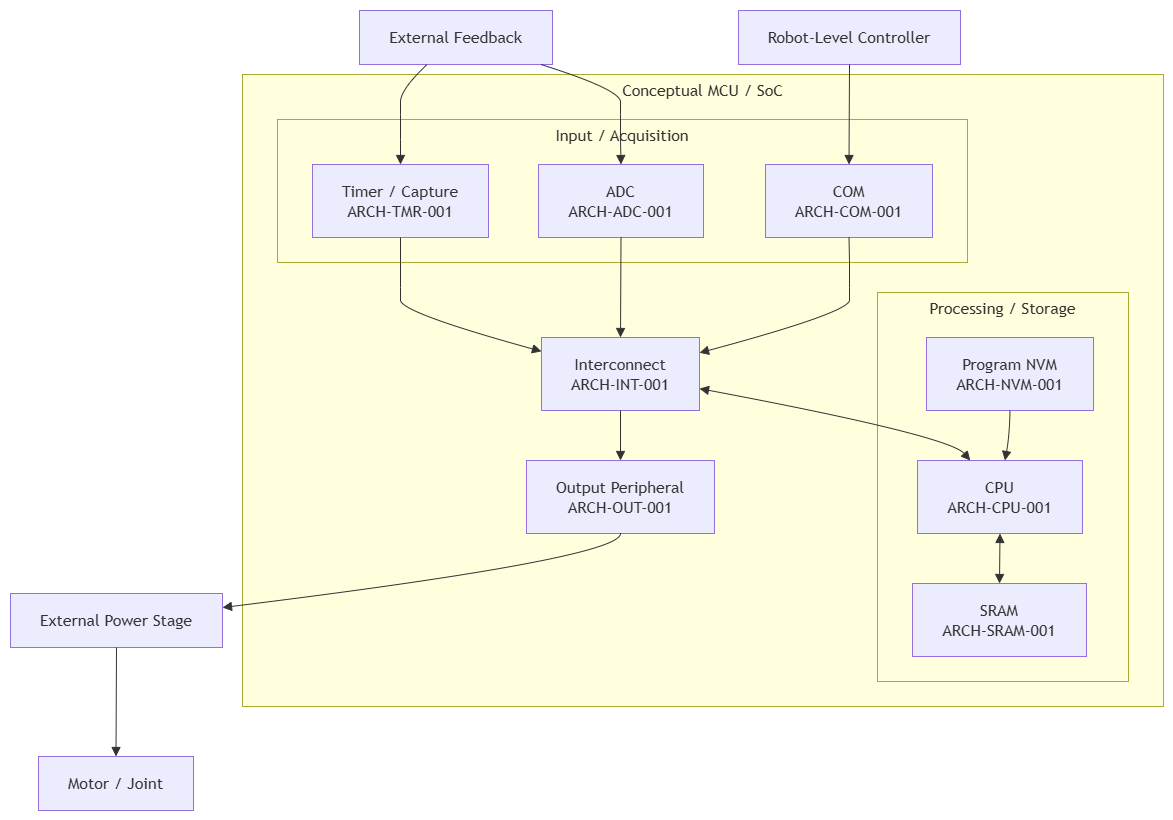

The diagram above was exported from draw.io. Its source (the exported page's mxGraphModel, read from the mxfile embedded in the PNG):
<mxGraphModel dx="1406" dy="814" grid="1" gridSize="10" guides="1" tooltips="1" connect="1" arrows="1" fold="1" page="1" pageScale="1" pageWidth="827" pageHeight="1169" math="0" shadow="0">
  <root>
    <mxCell id="0" />
    <mxCell id="1" parent="0" />
    <UserObject label="" mermaidData="{&#10;  &quot;data&quot;: &quot;flowchart TB\n\n    RC[Robot-Level Controller]\n    SENS[External Feedback]\n\n    subgraph SOC[Conceptual MCU / SoC]\n        direction TB\n\n        subgraph INPUTS[Input / Acquisition]\n            direction LR\n            COM[COM&lt;br/&gt;ARCH-COM-001]\n            ADC[ADC&lt;br/&gt;ARCH-ADC-001]\n            TMR[Timer / Capture&lt;br/&gt;ARCH-TMR-001]\n        end\n\n        INT[Interconnect&lt;br/&gt;ARCH-INT-001]\n\n        subgraph PROCESSING[Processing / Storage]\n            direction LR\n            NVM[Program NVM&lt;br/&gt;ARCH-NVM-001]\n            CPU[CPU&lt;br/&gt;ARCH-CPU-001]\n            SRAM[SRAM&lt;br/&gt;ARCH-SRAM-001]\n        end\n\n        OUT[Output Peripheral&lt;br/&gt;ARCH-OUT-001]\n\n        COM --&gt; INT\n        ADC --&gt; INT\n        TMR --&gt; INT\n\n        INT &lt;--&gt; CPU\n        NVM --&gt; CPU\n        CPU &lt;--&gt; SRAM\n\n        INT --&gt; OUT\n    end\n\n    PS[External Power Stage]\n    MJ[Motor / Joint]\n\n    RC --&gt; COM\n    SENS --&gt; ADC\n    SENS --&gt; TMR\n\n    OUT --&gt; PS\n    PS --&gt; MJ&quot;,&#10;  &quot;config&quot;: null&#10;}" id="vmeCV70L1Zb3lzxWMOUV-1">
      <mxCell connectable="0" parent="1" style="group;transparentBounds=1;editIcon=1;lockedGroup=0;groupPadding=10;" vertex="1">
        <mxGeometry as="geometry" />
      </mxCell>
    </UserObject>
    <UserObject label="Conceptual MCU / SoC" mermaidId="n:SOC" mermaidBaseStyle="html=1;whiteSpace=wrap;strokeWidth=1;verticalAlign=top;fillColor=light-dark(#ffffde,#1f2020);strokeColor=light-dark(#aaaa33,#cccccc);fontColor=light-dark(#333333,#cccccc);fontFamily=Trebuchet MS,Verdana,Arial,sans-serif;fontSize=16;" mermaidBaseValue="Conceptual MCU / SoC" id="vmeCV70L1Zb3lzxWMOUV-2">
      <mxCell parent="vmeCV70L1Zb3lzxWMOUV-1" style="html=1;whiteSpace=wrap;strokeWidth=1;verticalAlign=top;fillColor=light-dark(#ffffde,#1f2020);strokeColor=light-dark(#aaaa33,#cccccc);fontColor=light-dark(#333333,#cccccc);fontFamily=Trebuchet MS,Verdana,Arial,sans-serif;fontSize=16;" vertex="1">
        <mxGeometry height="632" width="921" x="262" y="94" as="geometry" />
      </mxCell>
    </UserObject>
    <UserObject label="Input / Acquisition" mermaidId="n:INPUTS" mermaidBaseStyle="html=1;whiteSpace=wrap;strokeWidth=1;verticalAlign=top;fillColor=light-dark(#ffffde,#1f2020);strokeColor=light-dark(#aaaa33,#cccccc);fontColor=light-dark(#333333,#cccccc);fontFamily=Trebuchet MS,Verdana,Arial,sans-serif;fontSize=16;" mermaidBaseValue="Input / Acquisition" id="vmeCV70L1Zb3lzxWMOUV-3">
      <mxCell parent="vmeCV70L1Zb3lzxWMOUV-2" style="html=1;whiteSpace=wrap;strokeWidth=1;verticalAlign=top;fillColor=light-dark(#ffffde,#1f2020);strokeColor=light-dark(#aaaa33,#cccccc);fontColor=light-dark(#333333,#cccccc);fontFamily=Trebuchet MS,Verdana,Arial,sans-serif;fontSize=16;" vertex="1">
        <mxGeometry height="143" width="690" x="35" y="45" as="geometry" />
      </mxCell>
    </UserObject>
    <UserObject label="COM&#10;ARCH-COM-001" mermaidId="n:COM" mermaidBaseStyle="html=1;whiteSpace=wrap;strokeWidth=1;fillColor=light-dark(#ECECFF,#1f2020);strokeColor=light-dark(#9370DB,#cccccc);fontColor=light-dark(#333333,#cccccc);fontFamily=Trebuchet MS,Verdana,Arial,sans-serif;fontSize=16;" mermaidBaseValue="COM&#10;ARCH-COM-001" id="vmeCV70L1Zb3lzxWMOUV-4">
      <mxCell parent="vmeCV70L1Zb3lzxWMOUV-3" style="html=1;whiteSpace=wrap;strokeWidth=1;fillColor=light-dark(#ECECFF,#1f2020);strokeColor=light-dark(#9370DB,#cccccc);fontColor=light-dark(#333333,#cccccc);fontFamily=Trebuchet MS,Verdana,Arial,sans-serif;fontSize=16;" vertex="1">
        <mxGeometry height="73" width="167" x="488" y="45" as="geometry" />
      </mxCell>
    </UserObject>
    <UserObject label="ADC&#10;ARCH-ADC-001" mermaidId="n:ADC" mermaidBaseStyle="html=1;whiteSpace=wrap;strokeWidth=1;fillColor=light-dark(#ECECFF,#1f2020);strokeColor=light-dark(#9370DB,#cccccc);fontColor=light-dark(#333333,#cccccc);fontFamily=Trebuchet MS,Verdana,Arial,sans-serif;fontSize=16;" mermaidBaseValue="ADC&#10;ARCH-ADC-001" id="vmeCV70L1Zb3lzxWMOUV-5">
      <mxCell parent="vmeCV70L1Zb3lzxWMOUV-3" style="html=1;whiteSpace=wrap;strokeWidth=1;fillColor=light-dark(#ECECFF,#1f2020);strokeColor=light-dark(#9370DB,#cccccc);fontColor=light-dark(#333333,#cccccc);fontFamily=Trebuchet MS,Verdana,Arial,sans-serif;fontSize=16;" vertex="1">
        <mxGeometry height="73" width="165" x="261" y="45" as="geometry" />
      </mxCell>
    </UserObject>
    <UserObject label="Timer / Capture&#10;ARCH-TMR-001" mermaidId="n:TMR" mermaidBaseStyle="html=1;whiteSpace=wrap;strokeWidth=1;fillColor=light-dark(#ECECFF,#1f2020);strokeColor=light-dark(#9370DB,#cccccc);fontColor=light-dark(#333333,#cccccc);fontFamily=Trebuchet MS,Verdana,Arial,sans-serif;fontSize=16;" mermaidBaseValue="Timer / Capture&#10;ARCH-TMR-001" id="vmeCV70L1Zb3lzxWMOUV-6">
      <mxCell parent="vmeCV70L1Zb3lzxWMOUV-3" style="html=1;whiteSpace=wrap;strokeWidth=1;fillColor=light-dark(#ECECFF,#1f2020);strokeColor=light-dark(#9370DB,#cccccc);fontColor=light-dark(#333333,#cccccc);fontFamily=Trebuchet MS,Verdana,Arial,sans-serif;fontSize=16;" vertex="1">
        <mxGeometry height="73" width="176" x="35" y="45" as="geometry" />
      </mxCell>
    </UserObject>
    <UserObject label="Processing / Storage" mermaidId="n:PROCESSING" mermaidBaseStyle="html=1;whiteSpace=wrap;strokeWidth=1;verticalAlign=top;fillColor=light-dark(#ffffde,#1f2020);strokeColor=light-dark(#aaaa33,#cccccc);fontColor=light-dark(#333333,#cccccc);fontFamily=Trebuchet MS,Verdana,Arial,sans-serif;fontSize=16;" mermaidBaseValue="Processing / Storage" id="vmeCV70L1Zb3lzxWMOUV-7">
      <mxCell parent="vmeCV70L1Zb3lzxWMOUV-2" style="html=1;whiteSpace=wrap;strokeWidth=1;verticalAlign=top;fillColor=light-dark(#ffffde,#1f2020);strokeColor=light-dark(#aaaa33,#cccccc);fontColor=light-dark(#333333,#cccccc);fontFamily=Trebuchet MS,Verdana,Arial,sans-serif;fontSize=16;" vertex="1">
        <mxGeometry height="389" width="251" x="635" y="218" as="geometry" />
      </mxCell>
    </UserObject>
    <UserObject label="Program NVM&#10;ARCH-NVM-001" mermaidId="n:NVM" mermaidBaseStyle="html=1;whiteSpace=wrap;strokeWidth=1;fillColor=light-dark(#ECECFF,#1f2020);strokeColor=light-dark(#9370DB,#cccccc);fontColor=light-dark(#333333,#cccccc);fontFamily=Trebuchet MS,Verdana,Arial,sans-serif;fontSize=16;" mermaidBaseValue="Program NVM&#10;ARCH-NVM-001" id="vmeCV70L1Zb3lzxWMOUV-8">
      <mxCell parent="vmeCV70L1Zb3lzxWMOUV-7" style="html=1;whiteSpace=wrap;strokeWidth=1;fillColor=light-dark(#ECECFF,#1f2020);strokeColor=light-dark(#9370DB,#cccccc);fontColor=light-dark(#333333,#cccccc);fontFamily=Trebuchet MS,Verdana,Arial,sans-serif;fontSize=16;" vertex="1">
        <mxGeometry height="73" width="167" x="49" y="45" as="geometry" />
      </mxCell>
    </UserObject>
    <UserObject label="CPU&#10;ARCH-CPU-001" mermaidId="n:CPU" mermaidBaseStyle="html=1;whiteSpace=wrap;strokeWidth=1;fillColor=light-dark(#ECECFF,#1f2020);strokeColor=light-dark(#9370DB,#cccccc);fontColor=light-dark(#333333,#cccccc);fontFamily=Trebuchet MS,Verdana,Arial,sans-serif;fontSize=16;" mermaidBaseValue="CPU&#10;ARCH-CPU-001" id="vmeCV70L1Zb3lzxWMOUV-9">
      <mxCell parent="vmeCV70L1Zb3lzxWMOUV-7" style="html=1;whiteSpace=wrap;strokeWidth=1;fillColor=light-dark(#ECECFF,#1f2020);strokeColor=light-dark(#9370DB,#cccccc);fontColor=light-dark(#333333,#cccccc);fontFamily=Trebuchet MS,Verdana,Arial,sans-serif;fontSize=16;" vertex="1">
        <mxGeometry height="73" width="165" x="40" y="168" as="geometry" />
      </mxCell>
    </UserObject>
    <UserObject label="SRAM&#10;ARCH-SRAM-001" mermaidId="n:SRAM" mermaidBaseStyle="html=1;whiteSpace=wrap;strokeWidth=1;fillColor=light-dark(#ECECFF,#1f2020);strokeColor=light-dark(#9370DB,#cccccc);fontColor=light-dark(#333333,#cccccc);fontFamily=Trebuchet MS,Verdana,Arial,sans-serif;fontSize=16;" mermaidBaseValue="SRAM&#10;ARCH-SRAM-001" id="vmeCV70L1Zb3lzxWMOUV-10">
      <mxCell parent="vmeCV70L1Zb3lzxWMOUV-7" style="html=1;whiteSpace=wrap;strokeWidth=1;fillColor=light-dark(#ECECFF,#1f2020);strokeColor=light-dark(#9370DB,#cccccc);fontColor=light-dark(#333333,#cccccc);fontFamily=Trebuchet MS,Verdana,Arial,sans-serif;fontSize=16;" vertex="1">
        <mxGeometry height="73" width="174" x="35" y="291" as="geometry" />
      </mxCell>
    </UserObject>
    <UserObject label="" mermaidId="e:NVM-&gt;CPU#0" mermaidBaseStyle="curved=1;startArrow=none;endArrow=block;endSize=7;strokeColor=light-dark(#333333,#cccccc);exitX=0.5;exitY=1;entryX=0.53;entryY=0;" mermaidBaseValue="" id="vmeCV70L1Zb3lzxWMOUV-11">
      <mxCell edge="1" parent="vmeCV70L1Zb3lzxWMOUV-7" source="vmeCV70L1Zb3lzxWMOUV-8" style="curved=1;startArrow=none;endArrow=block;endSize=7;strokeColor=light-dark(#333333,#cccccc);exitX=0.5;exitY=1;entryX=0.53;entryY=0;rounded=0;" target="vmeCV70L1Zb3lzxWMOUV-9">
        <mxGeometry relative="1" as="geometry">
          <Array as="points">
            <mxPoint x="132" y="143" />
          </Array>
        </mxGeometry>
      </mxCell>
    </UserObject>
    <UserObject label="" mermaidId="e:CPU-&gt;SRAM#0" mermaidBaseStyle="curved=1;startArrow=block;startSize=7;endArrow=block;endSize=7;strokeColor=light-dark(#333333,#cccccc);exitX=0.5;exitY=1;entryX=0.5;entryY=0;" mermaidBaseValue="" id="vmeCV70L1Zb3lzxWMOUV-12">
      <mxCell edge="1" parent="vmeCV70L1Zb3lzxWMOUV-7" source="vmeCV70L1Zb3lzxWMOUV-9" style="curved=1;startArrow=block;startSize=7;endArrow=block;endSize=7;strokeColor=light-dark(#333333,#cccccc);exitX=0.5;exitY=1;entryX=0.5;entryY=0;rounded=0;" target="vmeCV70L1Zb3lzxWMOUV-10">
        <mxGeometry relative="1" as="geometry">
          <Array as="points" />
        </mxGeometry>
      </mxCell>
    </UserObject>
    <UserObject label="Interconnect&#10;ARCH-INT-001" mermaidId="n:INT" mermaidBaseStyle="html=1;whiteSpace=wrap;strokeWidth=1;fillColor=light-dark(#ECECFF,#1f2020);strokeColor=light-dark(#9370DB,#cccccc);fontColor=light-dark(#333333,#cccccc);fontFamily=Trebuchet MS,Verdana,Arial,sans-serif;fontSize=16;" mermaidBaseValue="Interconnect&#10;ARCH-INT-001" id="vmeCV70L1Zb3lzxWMOUV-13">
      <mxCell parent="vmeCV70L1Zb3lzxWMOUV-2" style="html=1;whiteSpace=wrap;strokeWidth=1;fillColor=light-dark(#ECECFF,#1f2020);strokeColor=light-dark(#9370DB,#cccccc);fontColor=light-dark(#333333,#cccccc);fontFamily=Trebuchet MS,Verdana,Arial,sans-serif;fontSize=16;" vertex="1">
        <mxGeometry height="73" width="158" x="299" y="263" as="geometry" />
      </mxCell>
    </UserObject>
    <UserObject label="Output Peripheral&#10;ARCH-OUT-001" mermaidId="n:OUT" mermaidBaseStyle="html=1;whiteSpace=wrap;strokeWidth=1;fillColor=light-dark(#ECECFF,#1f2020);strokeColor=light-dark(#9370DB,#cccccc);fontColor=light-dark(#333333,#cccccc);fontFamily=Trebuchet MS,Verdana,Arial,sans-serif;fontSize=16;" mermaidBaseValue="Output Peripheral&#10;ARCH-OUT-001" id="vmeCV70L1Zb3lzxWMOUV-14">
      <mxCell parent="vmeCV70L1Zb3lzxWMOUV-2" style="html=1;whiteSpace=wrap;strokeWidth=1;fillColor=light-dark(#ECECFF,#1f2020);strokeColor=light-dark(#9370DB,#cccccc);fontColor=light-dark(#333333,#cccccc);fontFamily=Trebuchet MS,Verdana,Arial,sans-serif;fontSize=16;" vertex="1">
        <mxGeometry height="73" width="188" x="284" y="386" as="geometry" />
      </mxCell>
    </UserObject>
    <UserObject label="" mermaidId="e:COM-&gt;INT#0" mermaidBaseStyle="curved=1;startArrow=none;endArrow=block;endSize=7;strokeColor=light-dark(#333333,#cccccc);exitX=0.5;exitY=1;entryX=1;entryY=0.21;" mermaidBaseValue="" id="vmeCV70L1Zb3lzxWMOUV-15">
      <mxCell edge="1" parent="vmeCV70L1Zb3lzxWMOUV-2" source="vmeCV70L1Zb3lzxWMOUV-4" style="curved=1;startArrow=none;endArrow=block;endSize=7;strokeColor=light-dark(#333333,#cccccc);exitX=0.5;exitY=1;entryX=1;entryY=0.21;rounded=0;" target="vmeCV70L1Zb3lzxWMOUV-13">
        <mxGeometry relative="1" as="geometry">
          <Array as="points">
            <mxPoint x="607" y="188" />
            <mxPoint x="607" y="213" />
            <mxPoint x="607" y="238" />
          </Array>
        </mxGeometry>
      </mxCell>
    </UserObject>
    <UserObject label="" mermaidId="e:ADC-&gt;INT#0" mermaidBaseStyle="curved=1;startArrow=none;endArrow=block;endSize=7;strokeColor=light-dark(#333333,#cccccc);exitX=0.5;exitY=1;entryX=0.5;entryY=0;" mermaidBaseValue="" id="vmeCV70L1Zb3lzxWMOUV-16">
      <mxCell edge="1" parent="vmeCV70L1Zb3lzxWMOUV-2" source="vmeCV70L1Zb3lzxWMOUV-5" style="curved=1;startArrow=none;endArrow=block;endSize=7;strokeColor=light-dark(#333333,#cccccc);exitX=0.5;exitY=1;entryX=0.5;entryY=0;rounded=0;" target="vmeCV70L1Zb3lzxWMOUV-13">
        <mxGeometry relative="1" as="geometry">
          <Array as="points" />
        </mxGeometry>
      </mxCell>
    </UserObject>
    <UserObject label="" mermaidId="e:TMR-&gt;INT#0" mermaidBaseStyle="curved=1;startArrow=none;endArrow=block;endSize=7;strokeColor=light-dark(#333333,#cccccc);exitX=0.5;exitY=1;entryX=0;entryY=0.19;" mermaidBaseValue="" id="vmeCV70L1Zb3lzxWMOUV-17">
      <mxCell edge="1" parent="vmeCV70L1Zb3lzxWMOUV-2" source="vmeCV70L1Zb3lzxWMOUV-6" style="curved=1;startArrow=none;endArrow=block;endSize=7;strokeColor=light-dark(#333333,#cccccc);exitX=0.5;exitY=1;entryX=0;entryY=0.19;rounded=0;" target="vmeCV70L1Zb3lzxWMOUV-13">
        <mxGeometry relative="1" as="geometry">
          <Array as="points">
            <mxPoint x="158" y="188" />
            <mxPoint x="158" y="213" />
            <mxPoint x="158" y="238" />
          </Array>
        </mxGeometry>
      </mxCell>
    </UserObject>
    <UserObject label="" mermaidId="e:INT-&gt;CPU#0" mermaidBaseStyle="curved=1;startArrow=block;startSize=7;endArrow=block;endSize=7;strokeColor=light-dark(#333333,#cccccc);exitX=1;exitY=0.7;entryX=0.32;entryY=0;" mermaidBaseValue="" id="vmeCV70L1Zb3lzxWMOUV-18">
      <mxCell edge="1" parent="vmeCV70L1Zb3lzxWMOUV-2" source="vmeCV70L1Zb3lzxWMOUV-13" style="curved=1;startArrow=block;startSize=7;endArrow=block;endSize=7;strokeColor=light-dark(#333333,#cccccc);exitX=1;exitY=0.7;entryX=0.32;entryY=0;rounded=0;" target="vmeCV70L1Zb3lzxWMOUV-9">
        <mxGeometry relative="1" as="geometry">
          <Array as="points">
            <mxPoint x="706" y="361" />
          </Array>
        </mxGeometry>
      </mxCell>
    </UserObject>
    <UserObject label="" mermaidId="e:INT-&gt;OUT#0" mermaidBaseStyle="curved=1;startArrow=none;endArrow=block;endSize=7;strokeColor=light-dark(#333333,#cccccc);exitX=0.5;exitY=1;entryX=0.5;entryY=0;" mermaidBaseValue="" id="vmeCV70L1Zb3lzxWMOUV-19">
      <mxCell edge="1" parent="vmeCV70L1Zb3lzxWMOUV-2" source="vmeCV70L1Zb3lzxWMOUV-13" style="curved=1;startArrow=none;endArrow=block;endSize=7;strokeColor=light-dark(#333333,#cccccc);exitX=0.5;exitY=1;entryX=0.5;entryY=0;rounded=0;" target="vmeCV70L1Zb3lzxWMOUV-14">
        <mxGeometry relative="1" as="geometry">
          <Array as="points" />
        </mxGeometry>
      </mxCell>
    </UserObject>
    <UserObject label="Robot-Level Controller" mermaidId="n:RC" mermaidBaseStyle="html=1;whiteSpace=wrap;strokeWidth=1;fillColor=light-dark(#ECECFF,#1f2020);strokeColor=light-dark(#9370DB,#cccccc);fontColor=light-dark(#333333,#cccccc);fontFamily=Trebuchet MS,Verdana,Arial,sans-serif;fontSize=16;" mermaidBaseValue="Robot-Level Controller" id="vmeCV70L1Zb3lzxWMOUV-20">
      <mxCell parent="vmeCV70L1Zb3lzxWMOUV-1" style="html=1;whiteSpace=wrap;strokeWidth=1;fillColor=light-dark(#ECECFF,#1f2020);strokeColor=light-dark(#9370DB,#cccccc);fontColor=light-dark(#333333,#cccccc);fontFamily=Trebuchet MS,Verdana,Arial,sans-serif;fontSize=16;" vertex="1">
        <mxGeometry height="54" width="222" x="758" y="30" as="geometry" />
      </mxCell>
    </UserObject>
    <UserObject label="External Feedback" mermaidId="n:SENS" mermaidBaseStyle="html=1;whiteSpace=wrap;strokeWidth=1;fillColor=light-dark(#ECECFF,#1f2020);strokeColor=light-dark(#9370DB,#cccccc);fontColor=light-dark(#333333,#cccccc);fontFamily=Trebuchet MS,Verdana,Arial,sans-serif;fontSize=16;" mermaidBaseValue="External Feedback" id="vmeCV70L1Zb3lzxWMOUV-21">
      <mxCell parent="vmeCV70L1Zb3lzxWMOUV-1" style="html=1;whiteSpace=wrap;strokeWidth=1;fillColor=light-dark(#ECECFF,#1f2020);strokeColor=light-dark(#9370DB,#cccccc);fontColor=light-dark(#333333,#cccccc);fontFamily=Trebuchet MS,Verdana,Arial,sans-serif;fontSize=16;" vertex="1">
        <mxGeometry height="54" width="193" x="379" y="30" as="geometry" />
      </mxCell>
    </UserObject>
    <UserObject label="External Power Stage" mermaidId="n:PS" mermaidBaseStyle="html=1;whiteSpace=wrap;strokeWidth=1;fillColor=light-dark(#ECECFF,#1f2020);strokeColor=light-dark(#9370DB,#cccccc);fontColor=light-dark(#333333,#cccccc);fontFamily=Trebuchet MS,Verdana,Arial,sans-serif;fontSize=16;" mermaidBaseValue="External Power Stage" id="vmeCV70L1Zb3lzxWMOUV-22">
      <mxCell parent="vmeCV70L1Zb3lzxWMOUV-1" style="html=1;whiteSpace=wrap;strokeWidth=1;fillColor=light-dark(#ECECFF,#1f2020);strokeColor=light-dark(#9370DB,#cccccc);fontColor=light-dark(#333333,#cccccc);fontFamily=Trebuchet MS,Verdana,Arial,sans-serif;fontSize=16;" vertex="1">
        <mxGeometry height="54" width="212" x="30" y="613" as="geometry" />
      </mxCell>
    </UserObject>
    <UserObject label="Motor / Joint" mermaidId="n:MJ" mermaidBaseStyle="html=1;whiteSpace=wrap;strokeWidth=1;fillColor=light-dark(#ECECFF,#1f2020);strokeColor=light-dark(#9370DB,#cccccc);fontColor=light-dark(#333333,#cccccc);fontFamily=Trebuchet MS,Verdana,Arial,sans-serif;fontSize=16;" mermaidBaseValue="Motor / Joint" id="vmeCV70L1Zb3lzxWMOUV-23">
      <mxCell parent="vmeCV70L1Zb3lzxWMOUV-1" style="html=1;whiteSpace=wrap;strokeWidth=1;fillColor=light-dark(#ECECFF,#1f2020);strokeColor=light-dark(#9370DB,#cccccc);fontColor=light-dark(#333333,#cccccc);fontFamily=Trebuchet MS,Verdana,Arial,sans-serif;fontSize=16;" vertex="1">
        <mxGeometry height="54" width="155" x="58" y="776" as="geometry" />
      </mxCell>
    </UserObject>
    <UserObject label="" mermaidId="e:RC-&gt;COM#0" mermaidBaseStyle="curved=1;startArrow=none;endArrow=block;endSize=7;strokeColor=light-dark(#333333,#cccccc);exitX=0.5;exitY=1;entryX=0.5;entryY=0;" mermaidBaseValue="" id="vmeCV70L1Zb3lzxWMOUV-24">
      <mxCell edge="1" parent="vmeCV70L1Zb3lzxWMOUV-1" source="vmeCV70L1Zb3lzxWMOUV-20" style="curved=1;startArrow=none;endArrow=block;endSize=7;strokeColor=light-dark(#333333,#cccccc);exitX=0.5;exitY=1;entryX=0.5;entryY=0;rounded=0;" target="vmeCV70L1Zb3lzxWMOUV-4">
        <mxGeometry relative="1" as="geometry">
          <Array as="points" />
        </mxGeometry>
      </mxCell>
    </UserObject>
    <UserObject label="" mermaidId="e:SENS-&gt;ADC#0" mermaidBaseStyle="curved=1;startArrow=none;endArrow=block;endSize=7;strokeColor=light-dark(#333333,#cccccc);exitX=0.94;exitY=1;entryX=0.5;entryY=0;" mermaidBaseValue="" id="vmeCV70L1Zb3lzxWMOUV-25">
      <mxCell edge="1" parent="vmeCV70L1Zb3lzxWMOUV-1" source="vmeCV70L1Zb3lzxWMOUV-21" style="curved=1;startArrow=none;endArrow=block;endSize=7;strokeColor=light-dark(#333333,#cccccc);exitX=0.94;exitY=1;entryX=0.5;entryY=0;rounded=0;" target="vmeCV70L1Zb3lzxWMOUV-5">
        <mxGeometry relative="1" as="geometry">
          <Array as="points">
            <mxPoint x="640" y="109" />
            <mxPoint x="640" y="134" />
            <mxPoint x="640" y="159" />
          </Array>
        </mxGeometry>
      </mxCell>
    </UserObject>
    <UserObject label="" mermaidId="e:SENS-&gt;TMR#0" mermaidBaseStyle="curved=1;startArrow=none;endArrow=block;endSize=7;strokeColor=light-dark(#333333,#cccccc);exitX=0.35;exitY=1;entryX=0.5;entryY=0;" mermaidBaseValue="" id="vmeCV70L1Zb3lzxWMOUV-26">
      <mxCell edge="1" parent="vmeCV70L1Zb3lzxWMOUV-1" source="vmeCV70L1Zb3lzxWMOUV-21" style="curved=1;startArrow=none;endArrow=block;endSize=7;strokeColor=light-dark(#333333,#cccccc);exitX=0.35;exitY=1;entryX=0.5;entryY=0;rounded=0;" target="vmeCV70L1Zb3lzxWMOUV-6">
        <mxGeometry relative="1" as="geometry">
          <Array as="points">
            <mxPoint x="420" y="109" />
            <mxPoint x="420" y="134" />
            <mxPoint x="420" y="159" />
          </Array>
        </mxGeometry>
      </mxCell>
    </UserObject>
    <UserObject label="" mermaidId="e:OUT-&gt;PS#0" mermaidBaseStyle="curved=1;startArrow=none;endArrow=block;endSize=7;strokeColor=light-dark(#333333,#cccccc);exitX=0.5;exitY=1;entryX=1;entryY=0.26;" mermaidBaseValue="" id="vmeCV70L1Zb3lzxWMOUV-27">
      <mxCell edge="1" parent="vmeCV70L1Zb3lzxWMOUV-1" source="vmeCV70L1Zb3lzxWMOUV-14" style="curved=1;startArrow=none;endArrow=block;endSize=7;strokeColor=light-dark(#333333,#cccccc);exitX=0.5;exitY=1;entryX=1;entryY=0.26;rounded=0;" target="vmeCV70L1Zb3lzxWMOUV-22">
        <mxGeometry relative="1" as="geometry">
          <Array as="points">
            <mxPoint x="640" y="578" />
          </Array>
        </mxGeometry>
      </mxCell>
    </UserObject>
    <UserObject label="" mermaidId="e:PS-&gt;MJ#0" mermaidBaseStyle="curved=1;startArrow=none;endArrow=block;endSize=7;strokeColor=light-dark(#333333,#cccccc);exitX=0.5;exitY=1;entryX=0.5;entryY=0;" mermaidBaseValue="" id="vmeCV70L1Zb3lzxWMOUV-28">
      <mxCell edge="1" parent="vmeCV70L1Zb3lzxWMOUV-1" source="vmeCV70L1Zb3lzxWMOUV-22" style="curved=1;startArrow=none;endArrow=block;endSize=7;strokeColor=light-dark(#333333,#cccccc);exitX=0.5;exitY=1;entryX=0.5;entryY=0;rounded=0;" target="vmeCV70L1Zb3lzxWMOUV-23">
        <mxGeometry relative="1" as="geometry">
          <Array as="points" />
        </mxGeometry>
      </mxCell>
    </UserObject>
  </root>
</mxGraphModel>